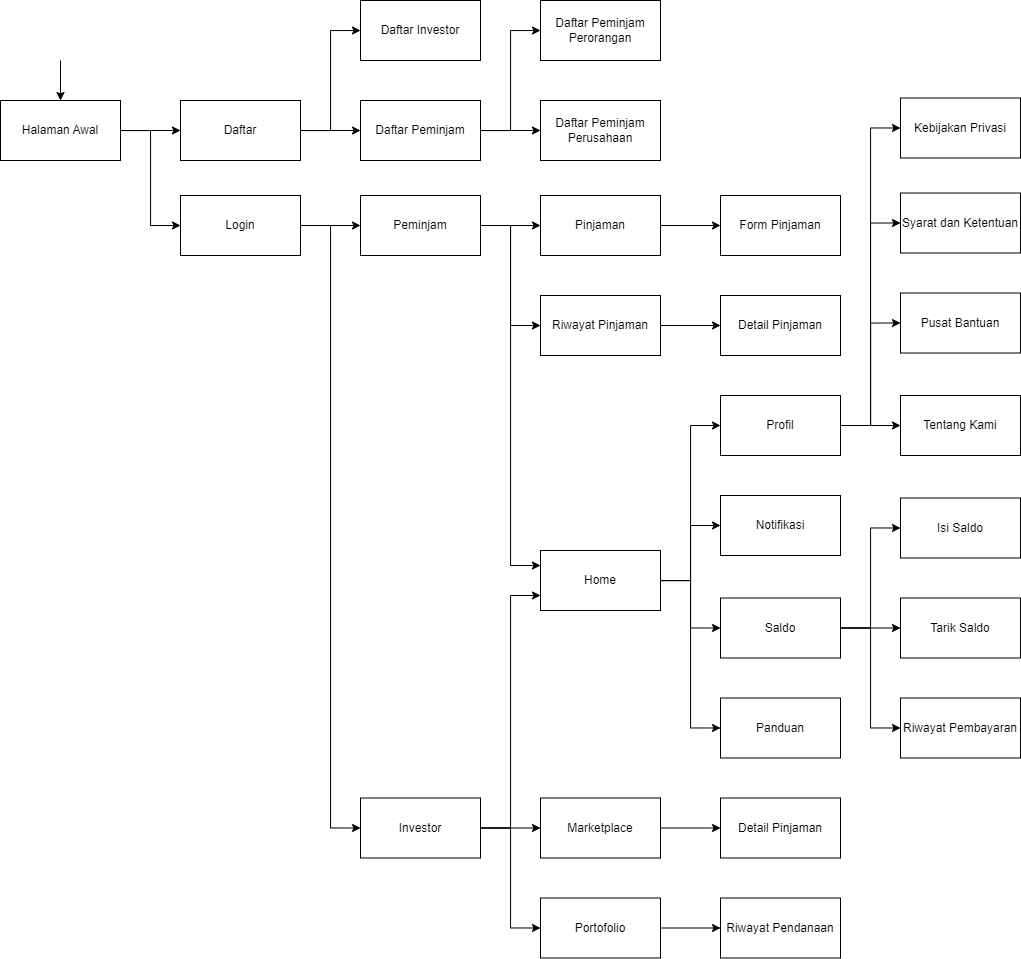

The diagram above was exported from draw.io. Its source (the exported page's mxGraphModel, read from the mxfile embedded in the PNG):
<mxGraphModel dx="1719" dy="695" grid="1" gridSize="10" guides="1" tooltips="1" connect="1" arrows="1" fold="1" page="1" pageScale="1" pageWidth="827" pageHeight="1169" math="0" shadow="0">
  <root>
    <mxCell id="0" />
    <mxCell id="1" parent="0" />
    <mxCell id="hDCS_o41rtogS9zorulS-3" style="edgeStyle=orthogonalEdgeStyle;rounded=0;orthogonalLoop=1;jettySize=auto;html=1;exitX=1;exitY=0.5;exitDx=0;exitDy=0;entryX=0;entryY=0.5;entryDx=0;entryDy=0;" edge="1" parent="1" source="nPtQof3hSDM64aTcyTfc-7" target="nPtQof3hSDM64aTcyTfc-11">
      <mxGeometry relative="1" as="geometry" />
    </mxCell>
    <mxCell id="NaS_L6P5nRbZthCsdlE2-28" style="edgeStyle=orthogonalEdgeStyle;rounded=0;orthogonalLoop=1;jettySize=auto;html=1;entryX=0;entryY=0.5;entryDx=0;entryDy=0;" edge="1" parent="1" source="nPtQof3hSDM64aTcyTfc-7" target="nPtQof3hSDM64aTcyTfc-13">
      <mxGeometry relative="1" as="geometry" />
    </mxCell>
    <mxCell id="nPtQof3hSDM64aTcyTfc-7" value="Login" style="rounded=0;whiteSpace=wrap;html=1;" parent="1" vertex="1">
      <mxGeometry x="260" y="285" width="120" height="60" as="geometry" />
    </mxCell>
    <mxCell id="nPtQof3hSDM64aTcyTfc-31" style="edgeStyle=orthogonalEdgeStyle;rounded=0;orthogonalLoop=1;jettySize=auto;html=1;entryX=0;entryY=0.5;entryDx=0;entryDy=0;" parent="1" source="nPtQof3hSDM64aTcyTfc-8" target="nPtQof3hSDM64aTcyTfc-9" edge="1">
      <mxGeometry relative="1" as="geometry" />
    </mxCell>
    <mxCell id="nPtQof3hSDM64aTcyTfc-8" value="Daftar" style="rounded=0;whiteSpace=wrap;html=1;" parent="1" vertex="1">
      <mxGeometry x="260" y="190" width="120" height="60" as="geometry" />
    </mxCell>
    <mxCell id="nPtQof3hSDM64aTcyTfc-9" value="Daftar Investor" style="rounded=0;whiteSpace=wrap;html=1;" parent="1" vertex="1">
      <mxGeometry x="440" y="90" width="120" height="60" as="geometry" />
    </mxCell>
    <mxCell id="nPtQof3hSDM64aTcyTfc-24" style="edgeStyle=orthogonalEdgeStyle;rounded=0;orthogonalLoop=1;jettySize=auto;html=1;entryX=0;entryY=0.5;entryDx=0;entryDy=0;" parent="1" source="nPtQof3hSDM64aTcyTfc-10" target="nPtQof3hSDM64aTcyTfc-21" edge="1">
      <mxGeometry relative="1" as="geometry" />
    </mxCell>
    <mxCell id="nPtQof3hSDM64aTcyTfc-25" style="edgeStyle=orthogonalEdgeStyle;rounded=0;orthogonalLoop=1;jettySize=auto;html=1;entryX=0;entryY=0.5;entryDx=0;entryDy=0;" parent="1" source="nPtQof3hSDM64aTcyTfc-10" target="nPtQof3hSDM64aTcyTfc-19" edge="1">
      <mxGeometry relative="1" as="geometry" />
    </mxCell>
    <mxCell id="NaS_L6P5nRbZthCsdlE2-14" style="edgeStyle=orthogonalEdgeStyle;rounded=0;orthogonalLoop=1;jettySize=auto;html=1;entryX=0;entryY=0.25;entryDx=0;entryDy=0;" edge="1" parent="1" source="nPtQof3hSDM64aTcyTfc-11" target="nPtQof3hSDM64aTcyTfc-15">
      <mxGeometry relative="1" as="geometry" />
    </mxCell>
    <mxCell id="NaS_L6P5nRbZthCsdlE2-24" style="edgeStyle=orthogonalEdgeStyle;rounded=0;orthogonalLoop=1;jettySize=auto;html=1;entryX=0;entryY=0.5;entryDx=0;entryDy=0;" edge="1" parent="1" source="nPtQof3hSDM64aTcyTfc-11" target="nPtQof3hSDM64aTcyTfc-16">
      <mxGeometry relative="1" as="geometry" />
    </mxCell>
    <mxCell id="NaS_L6P5nRbZthCsdlE2-26" style="edgeStyle=orthogonalEdgeStyle;rounded=0;orthogonalLoop=1;jettySize=auto;html=1;entryX=0;entryY=0.5;entryDx=0;entryDy=0;" edge="1" parent="1" source="nPtQof3hSDM64aTcyTfc-11" target="nPtQof3hSDM64aTcyTfc-17">
      <mxGeometry relative="1" as="geometry" />
    </mxCell>
    <mxCell id="nPtQof3hSDM64aTcyTfc-11" value="Peminjam" style="rounded=0;whiteSpace=wrap;html=1;" parent="1" vertex="1">
      <mxGeometry x="440" y="285" width="120" height="60" as="geometry" />
    </mxCell>
    <mxCell id="NaS_L6P5nRbZthCsdlE2-31" style="edgeStyle=orthogonalEdgeStyle;rounded=0;orthogonalLoop=1;jettySize=auto;html=1;entryX=0;entryY=0.75;entryDx=0;entryDy=0;" edge="1" parent="1" source="nPtQof3hSDM64aTcyTfc-13" target="nPtQof3hSDM64aTcyTfc-15">
      <mxGeometry relative="1" as="geometry">
        <mxPoint x="620" y="920" as="targetPoint" />
      </mxGeometry>
    </mxCell>
    <mxCell id="NaS_L6P5nRbZthCsdlE2-33" style="edgeStyle=orthogonalEdgeStyle;rounded=0;orthogonalLoop=1;jettySize=auto;html=1;entryX=0;entryY=0.5;entryDx=0;entryDy=0;" edge="1" parent="1" source="nPtQof3hSDM64aTcyTfc-13" target="NaS_L6P5nRbZthCsdlE2-30">
      <mxGeometry relative="1" as="geometry" />
    </mxCell>
    <mxCell id="NaS_L6P5nRbZthCsdlE2-34" style="edgeStyle=orthogonalEdgeStyle;rounded=0;orthogonalLoop=1;jettySize=auto;html=1;entryX=0;entryY=0.5;entryDx=0;entryDy=0;" edge="1" parent="1" source="nPtQof3hSDM64aTcyTfc-13" target="NaS_L6P5nRbZthCsdlE2-32">
      <mxGeometry relative="1" as="geometry" />
    </mxCell>
    <mxCell id="nPtQof3hSDM64aTcyTfc-13" value="Investor" style="rounded=0;whiteSpace=wrap;html=1;" parent="1" vertex="1">
      <mxGeometry x="440" y="887.5" width="120" height="60" as="geometry" />
    </mxCell>
    <mxCell id="NaS_L6P5nRbZthCsdlE2-15" style="edgeStyle=orthogonalEdgeStyle;rounded=0;orthogonalLoop=1;jettySize=auto;html=1;entryX=0;entryY=0.5;entryDx=0;entryDy=0;" edge="1" parent="1" source="nPtQof3hSDM64aTcyTfc-15" target="NaS_L6P5nRbZthCsdlE2-13">
      <mxGeometry relative="1" as="geometry" />
    </mxCell>
    <mxCell id="NaS_L6P5nRbZthCsdlE2-19" style="edgeStyle=orthogonalEdgeStyle;rounded=0;orthogonalLoop=1;jettySize=auto;html=1;entryX=0;entryY=0.5;entryDx=0;entryDy=0;" edge="1" parent="1" source="nPtQof3hSDM64aTcyTfc-15" target="NaS_L6P5nRbZthCsdlE2-11">
      <mxGeometry relative="1" as="geometry" />
    </mxCell>
    <mxCell id="NaS_L6P5nRbZthCsdlE2-39" style="edgeStyle=orthogonalEdgeStyle;rounded=0;orthogonalLoop=1;jettySize=auto;html=1;entryX=0;entryY=0.5;entryDx=0;entryDy=0;" edge="1" parent="1" source="nPtQof3hSDM64aTcyTfc-15" target="NaS_L6P5nRbZthCsdlE2-38">
      <mxGeometry relative="1" as="geometry" />
    </mxCell>
    <mxCell id="NaS_L6P5nRbZthCsdlE2-64" style="edgeStyle=orthogonalEdgeStyle;rounded=0;orthogonalLoop=1;jettySize=auto;html=1;entryX=0;entryY=0.5;entryDx=0;entryDy=0;" edge="1" parent="1" source="nPtQof3hSDM64aTcyTfc-15" target="NaS_L6P5nRbZthCsdlE2-62">
      <mxGeometry relative="1" as="geometry" />
    </mxCell>
    <mxCell id="nPtQof3hSDM64aTcyTfc-15" value="Home" style="rounded=0;whiteSpace=wrap;html=1;" parent="1" vertex="1">
      <mxGeometry x="620" y="640" width="120" height="60" as="geometry" />
    </mxCell>
    <mxCell id="NaS_L6P5nRbZthCsdlE2-25" style="edgeStyle=orthogonalEdgeStyle;rounded=0;orthogonalLoop=1;jettySize=auto;html=1;entryX=0;entryY=0.5;entryDx=0;entryDy=0;" edge="1" parent="1" source="nPtQof3hSDM64aTcyTfc-16" target="nPtQof3hSDM64aTcyTfc-18">
      <mxGeometry relative="1" as="geometry" />
    </mxCell>
    <mxCell id="nPtQof3hSDM64aTcyTfc-16" value="Pinjaman" style="rounded=0;whiteSpace=wrap;html=1;" parent="1" vertex="1">
      <mxGeometry x="620" y="285" width="120" height="60" as="geometry" />
    </mxCell>
    <mxCell id="NaS_L6P5nRbZthCsdlE2-27" style="edgeStyle=orthogonalEdgeStyle;rounded=0;orthogonalLoop=1;jettySize=auto;html=1;entryX=0;entryY=0.5;entryDx=0;entryDy=0;" edge="1" parent="1" source="nPtQof3hSDM64aTcyTfc-17" target="NaS_L6P5nRbZthCsdlE2-12">
      <mxGeometry relative="1" as="geometry" />
    </mxCell>
    <mxCell id="nPtQof3hSDM64aTcyTfc-17" value="Riwayat Pinjaman" style="rounded=0;whiteSpace=wrap;html=1;" parent="1" vertex="1">
      <mxGeometry x="620" y="385" width="120" height="60" as="geometry" />
    </mxCell>
    <mxCell id="nPtQof3hSDM64aTcyTfc-18" value="Form Pinjaman" style="rounded=0;whiteSpace=wrap;html=1;" parent="1" vertex="1">
      <mxGeometry x="800" y="285" width="120" height="60" as="geometry" />
    </mxCell>
    <mxCell id="nPtQof3hSDM64aTcyTfc-21" value="Daftar Peminjam Perusahaan" style="rounded=0;whiteSpace=wrap;html=1;" parent="1" vertex="1">
      <mxGeometry x="620" y="190" width="120" height="60" as="geometry" />
    </mxCell>
    <mxCell id="NaS_L6P5nRbZthCsdlE2-1" value="" style="edgeStyle=orthogonalEdgeStyle;rounded=0;orthogonalLoop=1;jettySize=auto;html=1;entryX=0;entryY=0.5;entryDx=0;entryDy=0;" edge="1" parent="1" source="nPtQof3hSDM64aTcyTfc-8" target="nPtQof3hSDM64aTcyTfc-10">
      <mxGeometry relative="1" as="geometry">
        <mxPoint x="380" y="-10" as="sourcePoint" />
        <mxPoint x="490" y="140" as="targetPoint" />
      </mxGeometry>
    </mxCell>
    <mxCell id="nPtQof3hSDM64aTcyTfc-10" value="Daftar Peminjam" style="rounded=0;whiteSpace=wrap;html=1;" parent="1" vertex="1">
      <mxGeometry x="440" y="190" width="120" height="60" as="geometry" />
    </mxCell>
    <mxCell id="NaS_L6P5nRbZthCsdlE2-8" value="Isi Saldo" style="rounded=0;whiteSpace=wrap;html=1;" vertex="1" parent="1">
      <mxGeometry x="980" y="587.5" width="120" height="60" as="geometry" />
    </mxCell>
    <mxCell id="NaS_L6P5nRbZthCsdlE2-9" value="Tarik Saldo" style="rounded=0;whiteSpace=wrap;html=1;" vertex="1" parent="1">
      <mxGeometry x="980" y="687.5" width="120" height="60" as="geometry" />
    </mxCell>
    <mxCell id="NaS_L6P5nRbZthCsdlE2-10" value="Riwayat Pembayaran" style="rounded=0;whiteSpace=wrap;html=1;" vertex="1" parent="1">
      <mxGeometry x="980" y="787.5" width="120" height="60" as="geometry" />
    </mxCell>
    <mxCell id="NaS_L6P5nRbZthCsdlE2-57" style="edgeStyle=orthogonalEdgeStyle;rounded=0;orthogonalLoop=1;jettySize=auto;html=1;entryX=0;entryY=0.5;entryDx=0;entryDy=0;" edge="1" parent="1" source="NaS_L6P5nRbZthCsdlE2-11" target="NaS_L6P5nRbZthCsdlE2-53">
      <mxGeometry relative="1" as="geometry" />
    </mxCell>
    <mxCell id="NaS_L6P5nRbZthCsdlE2-58" style="edgeStyle=orthogonalEdgeStyle;rounded=0;orthogonalLoop=1;jettySize=auto;html=1;entryX=0;entryY=0.5;entryDx=0;entryDy=0;" edge="1" parent="1" source="NaS_L6P5nRbZthCsdlE2-11" target="NaS_L6P5nRbZthCsdlE2-54">
      <mxGeometry relative="1" as="geometry" />
    </mxCell>
    <mxCell id="NaS_L6P5nRbZthCsdlE2-59" style="edgeStyle=orthogonalEdgeStyle;rounded=0;orthogonalLoop=1;jettySize=auto;html=1;entryX=0;entryY=0.5;entryDx=0;entryDy=0;" edge="1" parent="1" source="NaS_L6P5nRbZthCsdlE2-11" target="NaS_L6P5nRbZthCsdlE2-55">
      <mxGeometry relative="1" as="geometry" />
    </mxCell>
    <mxCell id="NaS_L6P5nRbZthCsdlE2-60" style="edgeStyle=orthogonalEdgeStyle;rounded=0;orthogonalLoop=1;jettySize=auto;html=1;entryX=0;entryY=0.5;entryDx=0;entryDy=0;" edge="1" parent="1" source="NaS_L6P5nRbZthCsdlE2-11" target="NaS_L6P5nRbZthCsdlE2-56">
      <mxGeometry relative="1" as="geometry" />
    </mxCell>
    <mxCell id="NaS_L6P5nRbZthCsdlE2-11" value="Profil" style="rounded=0;whiteSpace=wrap;html=1;" vertex="1" parent="1">
      <mxGeometry x="800" y="485" width="120" height="60" as="geometry" />
    </mxCell>
    <mxCell id="NaS_L6P5nRbZthCsdlE2-12" value="Detail Pinjaman" style="rounded=0;whiteSpace=wrap;html=1;" vertex="1" parent="1">
      <mxGeometry x="800" y="385" width="120" height="60" as="geometry" />
    </mxCell>
    <mxCell id="NaS_L6P5nRbZthCsdlE2-17" style="edgeStyle=orthogonalEdgeStyle;rounded=0;orthogonalLoop=1;jettySize=auto;html=1;entryX=0;entryY=0.5;entryDx=0;entryDy=0;" edge="1" parent="1" source="NaS_L6P5nRbZthCsdlE2-13" target="NaS_L6P5nRbZthCsdlE2-8">
      <mxGeometry relative="1" as="geometry" />
    </mxCell>
    <mxCell id="NaS_L6P5nRbZthCsdlE2-18" style="edgeStyle=orthogonalEdgeStyle;rounded=0;orthogonalLoop=1;jettySize=auto;html=1;entryX=0;entryY=0.5;entryDx=0;entryDy=0;" edge="1" parent="1" source="NaS_L6P5nRbZthCsdlE2-13" target="NaS_L6P5nRbZthCsdlE2-9">
      <mxGeometry relative="1" as="geometry" />
    </mxCell>
    <mxCell id="NaS_L6P5nRbZthCsdlE2-20" style="edgeStyle=orthogonalEdgeStyle;rounded=0;orthogonalLoop=1;jettySize=auto;html=1;entryX=0;entryY=0.5;entryDx=0;entryDy=0;" edge="1" parent="1" source="NaS_L6P5nRbZthCsdlE2-13" target="NaS_L6P5nRbZthCsdlE2-10">
      <mxGeometry relative="1" as="geometry" />
    </mxCell>
    <mxCell id="NaS_L6P5nRbZthCsdlE2-13" value="Saldo" style="rounded=0;whiteSpace=wrap;html=1;" vertex="1" parent="1">
      <mxGeometry x="800" y="687.5" width="120" height="60" as="geometry" />
    </mxCell>
    <mxCell id="nPtQof3hSDM64aTcyTfc-19" value="Daftar Peminjam Perorangan" style="rounded=0;whiteSpace=wrap;html=1;" parent="1" vertex="1">
      <mxGeometry x="620" y="90" width="120" height="60" as="geometry" />
    </mxCell>
    <mxCell id="NaS_L6P5nRbZthCsdlE2-43" style="edgeStyle=orthogonalEdgeStyle;rounded=0;orthogonalLoop=1;jettySize=auto;html=1;entryX=0;entryY=0.5;entryDx=0;entryDy=0;" edge="1" parent="1" source="NaS_L6P5nRbZthCsdlE2-30" target="NaS_L6P5nRbZthCsdlE2-40">
      <mxGeometry relative="1" as="geometry">
        <mxPoint x="800" y="917.5" as="targetPoint" />
      </mxGeometry>
    </mxCell>
    <mxCell id="NaS_L6P5nRbZthCsdlE2-30" value="Marketplace" style="rounded=0;whiteSpace=wrap;html=1;" vertex="1" parent="1">
      <mxGeometry x="620" y="887.5" width="120" height="60" as="geometry" />
    </mxCell>
    <mxCell id="NaS_L6P5nRbZthCsdlE2-37" style="edgeStyle=orthogonalEdgeStyle;rounded=0;orthogonalLoop=1;jettySize=auto;html=1;entryX=0;entryY=0.5;entryDx=0;entryDy=0;" edge="1" parent="1" source="NaS_L6P5nRbZthCsdlE2-32" target="NaS_L6P5nRbZthCsdlE2-35">
      <mxGeometry relative="1" as="geometry" />
    </mxCell>
    <mxCell id="NaS_L6P5nRbZthCsdlE2-32" value="Portofolio" style="rounded=0;whiteSpace=wrap;html=1;" vertex="1" parent="1">
      <mxGeometry x="620" y="987.5" width="120" height="60" as="geometry" />
    </mxCell>
    <mxCell id="NaS_L6P5nRbZthCsdlE2-35" value="Riwayat Pendanaan" style="rounded=0;whiteSpace=wrap;html=1;" vertex="1" parent="1">
      <mxGeometry x="800" y="987.5" width="120" height="60" as="geometry" />
    </mxCell>
    <mxCell id="NaS_L6P5nRbZthCsdlE2-38" value="Notifikasi" style="rounded=0;whiteSpace=wrap;html=1;" vertex="1" parent="1">
      <mxGeometry x="800" y="585" width="120" height="60" as="geometry" />
    </mxCell>
    <mxCell id="NaS_L6P5nRbZthCsdlE2-40" value="Detail Pinjaman" style="rounded=0;whiteSpace=wrap;html=1;" vertex="1" parent="1">
      <mxGeometry x="800" y="887.5" width="120" height="60" as="geometry" />
    </mxCell>
    <mxCell id="NaS_L6P5nRbZthCsdlE2-51" style="edgeStyle=orthogonalEdgeStyle;rounded=0;orthogonalLoop=1;jettySize=auto;html=1;entryX=0;entryY=0.5;entryDx=0;entryDy=0;" edge="1" parent="1" source="NaS_L6P5nRbZthCsdlE2-50" target="nPtQof3hSDM64aTcyTfc-8">
      <mxGeometry relative="1" as="geometry" />
    </mxCell>
    <mxCell id="NaS_L6P5nRbZthCsdlE2-66" style="edgeStyle=orthogonalEdgeStyle;rounded=0;orthogonalLoop=1;jettySize=auto;html=1;entryX=0;entryY=0.5;entryDx=0;entryDy=0;" edge="1" parent="1" source="NaS_L6P5nRbZthCsdlE2-50" target="nPtQof3hSDM64aTcyTfc-7">
      <mxGeometry relative="1" as="geometry" />
    </mxCell>
    <mxCell id="NaS_L6P5nRbZthCsdlE2-50" value="Halaman Awal" style="rounded=0;whiteSpace=wrap;html=1;" vertex="1" parent="1">
      <mxGeometry x="80" y="190" width="120" height="60" as="geometry" />
    </mxCell>
    <mxCell id="NaS_L6P5nRbZthCsdlE2-52" value="" style="endArrow=classic;html=1;rounded=0;entryX=0.5;entryY=0;entryDx=0;entryDy=0;" edge="1" parent="1" target="NaS_L6P5nRbZthCsdlE2-50">
      <mxGeometry width="50" height="50" relative="1" as="geometry">
        <mxPoint x="140" y="150" as="sourcePoint" />
        <mxPoint x="190" y="95" as="targetPoint" />
      </mxGeometry>
    </mxCell>
    <mxCell id="NaS_L6P5nRbZthCsdlE2-53" value="Kebijakan Privasi" style="rounded=0;whiteSpace=wrap;html=1;" vertex="1" parent="1">
      <mxGeometry x="980" y="187.5" width="120" height="60" as="geometry" />
    </mxCell>
    <mxCell id="NaS_L6P5nRbZthCsdlE2-54" value="Syarat dan Ketentuan" style="rounded=0;whiteSpace=wrap;html=1;" vertex="1" parent="1">
      <mxGeometry x="980" y="282.5" width="120" height="60" as="geometry" />
    </mxCell>
    <mxCell id="NaS_L6P5nRbZthCsdlE2-55" value="Pusat Bantuan" style="rounded=0;whiteSpace=wrap;html=1;" vertex="1" parent="1">
      <mxGeometry x="980" y="382.5" width="120" height="60" as="geometry" />
    </mxCell>
    <mxCell id="NaS_L6P5nRbZthCsdlE2-56" value="Tentang Kami" style="rounded=0;whiteSpace=wrap;html=1;" vertex="1" parent="1">
      <mxGeometry x="980" y="485" width="120" height="60" as="geometry" />
    </mxCell>
    <mxCell id="NaS_L6P5nRbZthCsdlE2-62" value="Panduan" style="rounded=0;whiteSpace=wrap;html=1;" vertex="1" parent="1">
      <mxGeometry x="800" y="787.5" width="120" height="60" as="geometry" />
    </mxCell>
  </root>
</mxGraphModel>